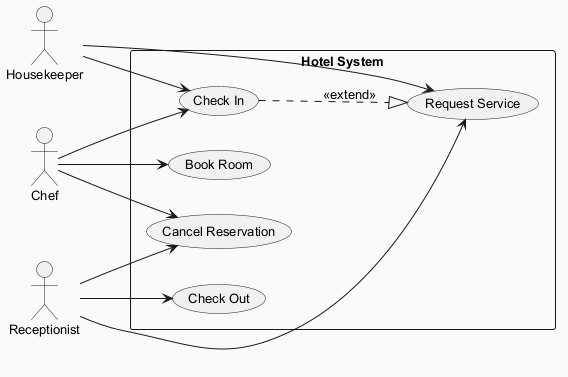

The diagram above was rendered by PlantUML. Its source (embedded in the PNG):
@startuml
skinparam backgroundColor #FAFAFA
skinparam classBackgroundColor #FFF3E0
skinparam classBorderColor #E65100
skinparam defaultFontSize 13
left to right direction
actor "Housekeeper" as H
actor "Receptionist" as R
actor "Chef" as C
rectangle "Hotel System" {
  usecase "Cancel Reservation" as UC_CancelReservation
  usecase "Request Service" as UC_RequestService
  usecase "Check In" as UC_CheckIn
  usecase "Check Out" as UC_CheckOut
  usecase "Book Room" as UC_BookRoom
}
H --> UC_RequestService
H --> UC_CheckIn
R --> UC_CancelReservation
R --> UC_RequestService
R --> UC_CheckOut
C --> UC_CancelReservation
C --> UC_CheckIn
C --> UC_BookRoom
UC_CheckIn ..|> UC_RequestService : <<extend>>
@enduml